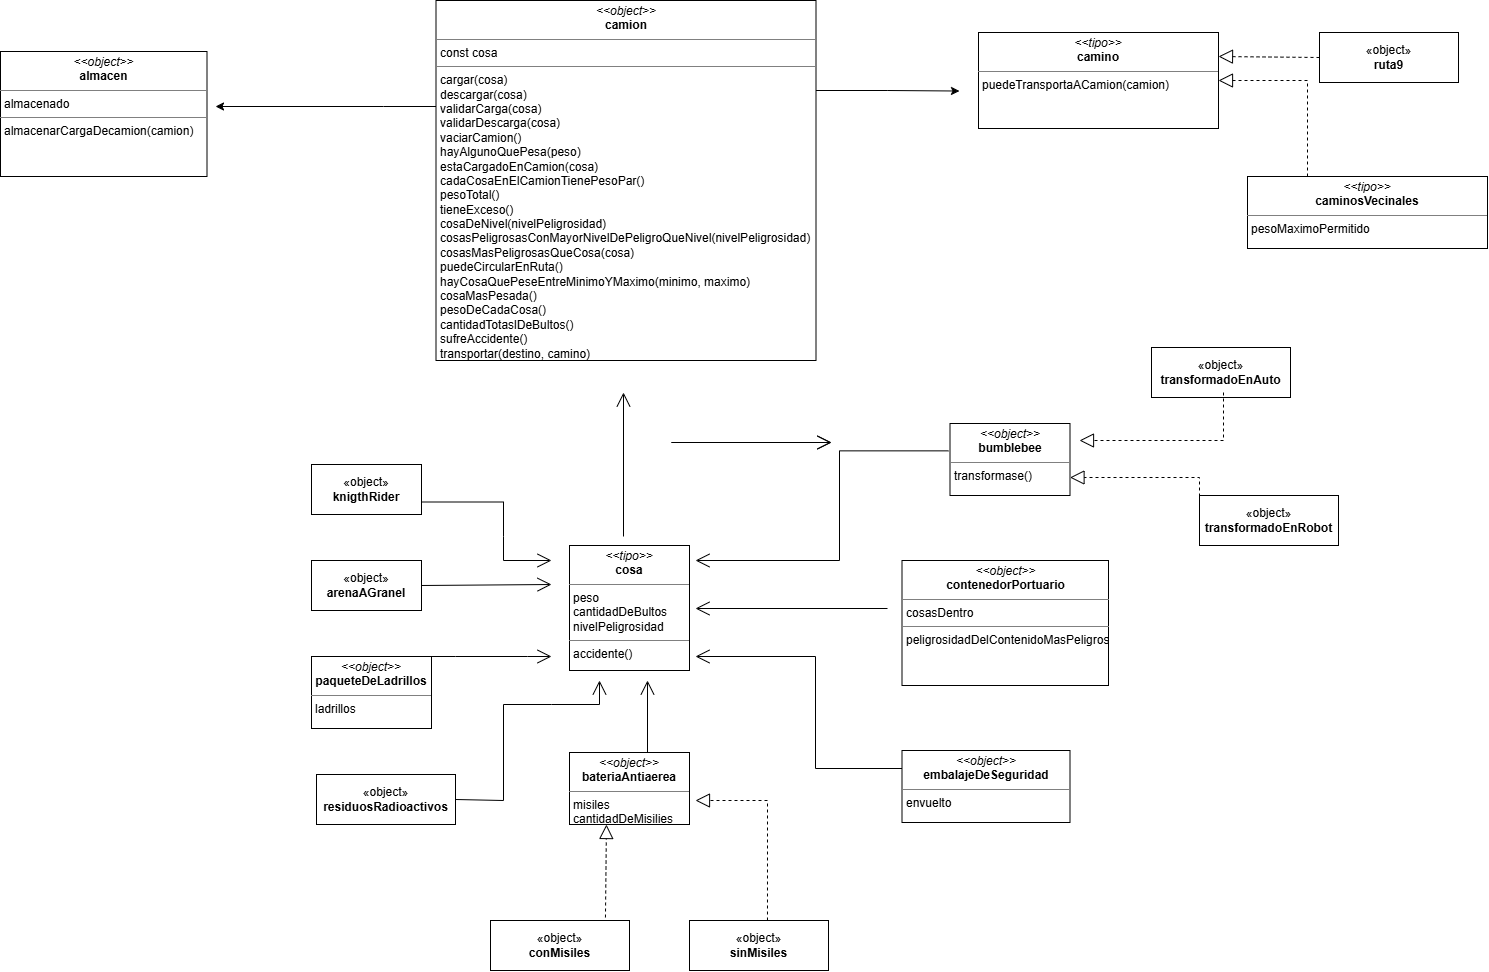

The diagram above was exported from draw.io. Its source (the exported page's mxGraphModel, read from the mxfile embedded in the PNG):
<mxGraphModel dx="1850" dy="982" grid="1" gridSize="24" guides="1" tooltips="1" connect="1" arrows="1" fold="1" page="1" pageScale="1" pageWidth="291" pageHeight="413" math="0" shadow="0">
  <root>
    <mxCell id="0" />
    <mxCell id="1" parent="0" />
    <mxCell id="V4zZvvwlRp6bgh_KLGsT-36" edge="1" parent="1" source="rho7tCB_1fTn9RiG-QhG-3" style="edgeStyle=orthogonalEdgeStyle;rounded=0;orthogonalLoop=1;jettySize=auto;html=1;">
      <mxGeometry relative="1" as="geometry">
        <Array as="points">
          <mxPoint x="528" y="144" />
          <mxPoint x="528" y="144" />
        </Array>
        <mxPoint x="360" y="144" as="targetPoint" />
      </mxGeometry>
    </mxCell>
    <mxCell id="V4zZvvwlRp6bgh_KLGsT-38" edge="1" parent="1" source="rho7tCB_1fTn9RiG-QhG-3" style="edgeStyle=orthogonalEdgeStyle;rounded=0;orthogonalLoop=1;jettySize=auto;html=1;exitX=1;exitY=0.25;exitDx=0;exitDy=0;">
      <mxGeometry relative="1" as="geometry">
        <mxPoint x="1104" y="128.52631578947376" as="targetPoint" />
      </mxGeometry>
    </mxCell>
    <mxCell id="rho7tCB_1fTn9RiG-QhG-3" parent="1" style="verticalAlign=top;align=left;overflow=fill;html=1;whiteSpace=wrap;" value="&lt;p style=&quot;margin:0px;margin-top:4px;text-align:center;&quot;&gt;&lt;i&gt;&amp;lt;&amp;lt;object&amp;gt;&amp;gt;&lt;/i&gt;&lt;br&gt;&lt;b&gt;camion&lt;/b&gt;&lt;/p&gt;&lt;hr size=&quot;1&quot; style=&quot;border-style:solid;&quot;&gt;&lt;p style=&quot;margin:0px;margin-left:4px;&quot;&gt;const cosa&lt;/p&gt;&lt;hr size=&quot;1&quot; style=&quot;border-style:solid;&quot;&gt;&lt;p style=&quot;margin:0px;margin-left:4px;&quot;&gt;cargar(cosa)&lt;/p&gt;&lt;p style=&quot;margin:0px;margin-left:4px;&quot;&gt;descargar(cosa)&lt;/p&gt;&lt;p style=&quot;margin:0px;margin-left:4px;&quot;&gt;validarCarga(cosa)&lt;/p&gt;&lt;p style=&quot;margin:0px;margin-left:4px;&quot;&gt;validarDescarga(cosa)&lt;/p&gt;&lt;p style=&quot;margin:0px;margin-left:4px;&quot;&gt;vaciarCamion()&lt;/p&gt;&lt;p style=&quot;margin:0px;margin-left:4px;&quot;&gt;hayAlgunoQuePesa(peso)&lt;/p&gt;&lt;p style=&quot;margin:0px;margin-left:4px;&quot;&gt;estaCargadoEnCamion(cosa)&lt;/p&gt;&lt;p style=&quot;margin:0px;margin-left:4px;&quot;&gt;cadaCosaEnElCamionTienePesoPar()&lt;/p&gt;&lt;p style=&quot;margin:0px;margin-left:4px;&quot;&gt;pesoTotal()&lt;/p&gt;&lt;p style=&quot;margin:0px;margin-left:4px;&quot;&gt;tieneExceso()&lt;/p&gt;&lt;p style=&quot;margin:0px;margin-left:4px;&quot;&gt;cosaDeNivel(nivelPeligrosidad)&lt;/p&gt;&lt;p style=&quot;margin:0px;margin-left:4px;&quot;&gt;cosasPeligrosasConMayorNivelDePeligroQueNivel(nivelPeligrosidad)&lt;/p&gt;&lt;p style=&quot;margin:0px;margin-left:4px;&quot;&gt;cosasMasPeligrosasQueCosa(cosa)&lt;/p&gt;&lt;p style=&quot;margin:0px;margin-left:4px;&quot;&gt;puedeCircularEnRuta()&lt;/p&gt;&lt;p style=&quot;margin:0px;margin-left:4px;&quot;&gt;hayCosaQuePeseEntreMinimoYMaximo(minimo, maximo)&lt;/p&gt;&lt;p style=&quot;margin:0px;margin-left:4px;&quot;&gt;cosaMasPesada()&lt;/p&gt;&lt;p style=&quot;margin:0px;margin-left:4px;&quot;&gt;pesoDeCadaCosa()&lt;/p&gt;&lt;p style=&quot;margin:0px;margin-left:4px;&quot;&gt;cantidadTotaslDeBultos()&lt;/p&gt;&lt;p style=&quot;margin:0px;margin-left:4px;&quot;&gt;sufreAccidente()&lt;/p&gt;&lt;p style=&quot;margin:0px;margin-left:4px;&quot;&gt;transportar(destino, camino)&lt;/p&gt;&lt;p style=&quot;margin:0px;margin-left:4px;&quot;&gt;&lt;br&gt;&lt;/p&gt;&lt;p style=&quot;margin:0px;margin-left:4px;&quot;&gt;&lt;br&gt;&lt;/p&gt;&lt;p style=&quot;margin:0px;margin-left:4px;&quot;&gt;&lt;br&gt;&lt;/p&gt;&lt;p style=&quot;margin:0px;margin-left:4px;&quot;&gt;&lt;br&gt;&lt;/p&gt;&lt;p style=&quot;margin:0px;margin-left:4px;&quot;&gt;&lt;br&gt;&lt;/p&gt;" vertex="1">
      <mxGeometry height="360" width="380" x="580.5" y="38" as="geometry" />
    </mxCell>
    <mxCell id="rho7tCB_1fTn9RiG-QhG-4" parent="1" style="verticalAlign=top;align=left;overflow=fill;html=1;whiteSpace=wrap;" value="&lt;p style=&quot;margin:0px;margin-top:4px;text-align:center;&quot;&gt;&lt;i&gt;&amp;lt;&amp;lt;tipo&amp;gt;&amp;gt;&lt;/i&gt;&lt;br&gt;&lt;b&gt;cosa&lt;/b&gt;&lt;/p&gt;&lt;hr size=&quot;1&quot; style=&quot;border-style:solid;&quot;&gt;&lt;p style=&quot;margin:0px;margin-left:4px;&quot;&gt;peso&lt;/p&gt;&lt;p style=&quot;margin:0px;margin-left:4px;&quot;&gt;cantidadDeBultos&lt;/p&gt;&lt;p style=&quot;margin:0px;margin-left:4px;&quot;&gt;nivelPeligrosidad&lt;/p&gt;&lt;hr size=&quot;1&quot; style=&quot;border-style:solid;&quot;&gt;&lt;p style=&quot;margin:0px;margin-left:4px;&quot;&gt;accidente()&lt;/p&gt;" vertex="1">
      <mxGeometry height="125" width="120" x="714" y="583" as="geometry" />
    </mxCell>
    <mxCell id="rho7tCB_1fTn9RiG-QhG-11" edge="1" parent="1" style="endArrow=open;endFill=1;endSize=12;html=1;rounded=0;" value="">
      <mxGeometry relative="1" width="160" as="geometry">
        <mxPoint x="768" y="574" as="sourcePoint" />
        <mxPoint x="768" y="430" as="targetPoint" />
      </mxGeometry>
    </mxCell>
    <mxCell id="rho7tCB_1fTn9RiG-QhG-13" parent="1" style="html=1;whiteSpace=wrap;" value="«object»&lt;br&gt;&lt;div&gt;&lt;b&gt;knigthRider&lt;/b&gt;&lt;/div&gt;" vertex="1">
      <mxGeometry height="50" width="110" x="456" y="502" as="geometry" />
    </mxCell>
    <mxCell id="rho7tCB_1fTn9RiG-QhG-14" parent="1" style="html=1;whiteSpace=wrap;" value="«object»&lt;br&gt;&lt;div&gt;&lt;b&gt;arenaAGranel&lt;/b&gt;&lt;/div&gt;" vertex="1">
      <mxGeometry height="50" width="110" x="456" y="598" as="geometry" />
    </mxCell>
    <mxCell id="rho7tCB_1fTn9RiG-QhG-20" parent="1" style="verticalAlign=top;align=left;overflow=fill;html=1;whiteSpace=wrap;" value="&lt;p style=&quot;margin:0px;margin-top:4px;text-align:center;&quot;&gt;&lt;i&gt;&amp;lt;&amp;lt;object&amp;gt;&amp;gt;&lt;/i&gt;&lt;br&gt;&lt;b&gt;paqueteDeLadrillos&lt;/b&gt;&lt;/p&gt;&lt;hr size=&quot;1&quot; style=&quot;border-style:solid;&quot;&gt;&lt;p style=&quot;margin:0px;margin-left:4px;&quot;&gt;ladrillos&lt;/p&gt;" vertex="1">
      <mxGeometry height="72" width="120" x="456" y="694" as="geometry" />
    </mxCell>
    <mxCell id="rho7tCB_1fTn9RiG-QhG-21" parent="1" style="html=1;whiteSpace=wrap;" value="«object»&lt;br&gt;&lt;div&gt;&lt;b&gt;residuosRadioactivos&lt;/b&gt;&lt;/div&gt;" vertex="1">
      <mxGeometry height="50" width="139" x="461" y="812" as="geometry" />
    </mxCell>
    <mxCell id="rho7tCB_1fTn9RiG-QhG-22" parent="1" style="verticalAlign=top;align=left;overflow=fill;html=1;whiteSpace=wrap;" value="&lt;p style=&quot;margin:0px;margin-top:4px;text-align:center;&quot;&gt;&lt;i&gt;&amp;lt;&amp;lt;object&amp;gt;&amp;gt;&lt;/i&gt;&lt;br&gt;&lt;b&gt;bateriaAntiaerea&lt;/b&gt;&lt;/p&gt;&lt;hr size=&quot;1&quot; style=&quot;border-style:solid;&quot;&gt;&lt;p style=&quot;margin:0px;margin-left:4px;&quot;&gt;misiles&lt;/p&gt;&lt;p style=&quot;margin:0px;margin-left:4px;&quot;&gt;cantidadDeMisilies&lt;/p&gt;" vertex="1">
      <mxGeometry height="72" width="120" x="714" y="790" as="geometry" />
    </mxCell>
    <mxCell id="rho7tCB_1fTn9RiG-QhG-23" parent="1" style="html=1;whiteSpace=wrap;" value="«object»&lt;br&gt;&lt;div&gt;&lt;b&gt;conMisiles&lt;/b&gt;&lt;/div&gt;" vertex="1">
      <mxGeometry height="50" width="139" x="635" y="958" as="geometry" />
    </mxCell>
    <mxCell id="rho7tCB_1fTn9RiG-QhG-24" parent="1" style="html=1;whiteSpace=wrap;" value="«object»&lt;br&gt;&lt;div&gt;&lt;b&gt;sinMisiles&lt;/b&gt;&lt;/div&gt;" vertex="1">
      <mxGeometry height="50" width="139" x="834" y="958" as="geometry" />
    </mxCell>
    <mxCell id="rho7tCB_1fTn9RiG-QhG-25" edge="1" parent="1" source="rho7tCB_1fTn9RiG-QhG-22" style="endArrow=open;endFill=1;endSize=12;html=1;rounded=0;exitX=0.65;exitY=0;exitDx=0;exitDy=0;exitPerimeter=0;" value="">
      <mxGeometry relative="1" width="160" as="geometry">
        <mxPoint x="768" y="766" as="sourcePoint" />
        <mxPoint x="792" y="718" as="targetPoint" />
      </mxGeometry>
    </mxCell>
    <mxCell id="rho7tCB_1fTn9RiG-QhG-26" edge="1" parent="1" source="rho7tCB_1fTn9RiG-QhG-20" style="endArrow=open;endFill=1;endSize=12;html=1;rounded=0;exitX=1;exitY=0;exitDx=0;exitDy=0;" value="">
      <mxGeometry relative="1" width="160" as="geometry">
        <Array as="points">
          <mxPoint x="600" y="694" />
          <mxPoint x="672" y="694" />
        </Array>
        <mxPoint x="600" y="742" as="sourcePoint" />
        <mxPoint x="696" y="694" as="targetPoint" />
      </mxGeometry>
    </mxCell>
    <mxCell id="rho7tCB_1fTn9RiG-QhG-27" edge="1" parent="1" source="rho7tCB_1fTn9RiG-QhG-14" style="endArrow=open;endFill=1;endSize=12;html=1;rounded=0;exitX=1;exitY=0.5;exitDx=0;exitDy=0;" value="">
      <mxGeometry relative="1" width="160" as="geometry">
        <Array as="points" />
        <mxPoint x="576" y="622" as="sourcePoint" />
        <mxPoint x="696" y="622" as="targetPoint" />
      </mxGeometry>
    </mxCell>
    <mxCell id="rho7tCB_1fTn9RiG-QhG-28" edge="1" parent="1" source="rho7tCB_1fTn9RiG-QhG-13" style="endArrow=open;endFill=1;endSize=12;html=1;rounded=0;exitX=1;exitY=0.75;exitDx=0;exitDy=0;" value="">
      <mxGeometry relative="1" width="160" as="geometry">
        <Array as="points">
          <mxPoint x="648" y="539.5" />
          <mxPoint x="648" y="574" />
          <mxPoint x="648" y="598" />
        </Array>
        <mxPoint x="590" y="647" as="sourcePoint" />
        <mxPoint x="696" y="598" as="targetPoint" />
      </mxGeometry>
    </mxCell>
    <mxCell id="rho7tCB_1fTn9RiG-QhG-29" edge="1" parent="1" source="rho7tCB_1fTn9RiG-QhG-21" style="endArrow=open;endFill=1;endSize=12;html=1;rounded=0;exitX=1;exitY=0.5;exitDx=0;exitDy=0;" value="">
      <mxGeometry relative="1" width="160" as="geometry">
        <Array as="points">
          <mxPoint x="648" y="838" />
          <mxPoint x="648" y="742" />
          <mxPoint x="696" y="742" />
          <mxPoint x="744" y="742" />
        </Array>
        <mxPoint x="624" y="838" as="sourcePoint" />
        <mxPoint x="744" y="718" as="targetPoint" />
      </mxGeometry>
    </mxCell>
    <mxCell id="rho7tCB_1fTn9RiG-QhG-30" edge="1" parent="1" source="rho7tCB_1fTn9RiG-QhG-24" style="endArrow=block;dashed=1;endFill=0;endSize=12;html=1;rounded=0;exitX=0.561;exitY=0;exitDx=0;exitDy=0;exitPerimeter=0;" value="">
      <mxGeometry relative="1" width="160" as="geometry">
        <Array as="points">
          <mxPoint x="912" y="838" />
        </Array>
        <mxPoint x="912" y="766" as="sourcePoint" />
        <mxPoint x="840" y="838" as="targetPoint" />
      </mxGeometry>
    </mxCell>
    <mxCell id="rho7tCB_1fTn9RiG-QhG-32" edge="1" parent="1" source="rho7tCB_1fTn9RiG-QhG-23" style="endArrow=block;dashed=1;endFill=0;endSize=12;html=1;rounded=0;exitX=0.827;exitY=-0.06;exitDx=0;exitDy=0;entryX=0.308;entryY=1;entryDx=0;entryDy=0;exitPerimeter=0;entryPerimeter=0;" target="rho7tCB_1fTn9RiG-QhG-22" value="">
      <mxGeometry relative="1" width="160" as="geometry">
        <mxPoint x="912" y="766" as="sourcePoint" />
        <mxPoint x="1072" y="766" as="targetPoint" />
      </mxGeometry>
    </mxCell>
    <mxCell id="V4zZvvwlRp6bgh_KLGsT-1" parent="1" style="html=1;whiteSpace=wrap;" value="«object»&lt;br&gt;&lt;div&gt;&lt;b&gt;transformadoEnAuto&lt;/b&gt;&lt;/div&gt;" vertex="1">
      <mxGeometry height="50" width="139" x="1296" y="385" as="geometry" />
    </mxCell>
    <mxCell id="V4zZvvwlRp6bgh_KLGsT-2" parent="1" style="verticalAlign=top;align=left;overflow=fill;html=1;whiteSpace=wrap;" value="&lt;p style=&quot;margin:0px;margin-top:4px;text-align:center;&quot;&gt;&lt;i&gt;&amp;lt;&amp;lt;object&amp;gt;&amp;gt;&lt;/i&gt;&lt;br&gt;&lt;b&gt;bumblebee&lt;/b&gt;&lt;/p&gt;&lt;hr size=&quot;1&quot; style=&quot;border-style:solid;&quot;&gt;&lt;p style=&quot;margin:0px;margin-left:4px;&quot;&gt;transformase()&lt;/p&gt;" vertex="1">
      <mxGeometry height="72" width="120" x="1094.5" y="461" as="geometry" />
    </mxCell>
    <mxCell id="V4zZvvwlRp6bgh_KLGsT-4" parent="1" style="html=1;whiteSpace=wrap;" value="«object»&lt;br&gt;&lt;div&gt;&lt;b&gt;transformadoEnRobot&lt;/b&gt;&lt;/div&gt;" vertex="1">
      <mxGeometry height="50" width="139" x="1344" y="533" as="geometry" />
    </mxCell>
    <mxCell id="V4zZvvwlRp6bgh_KLGsT-5" parent="1" style="verticalAlign=top;align=left;overflow=fill;html=1;whiteSpace=wrap;" value="&lt;p style=&quot;margin:0px;margin-top:4px;text-align:center;&quot;&gt;&lt;i&gt;&amp;lt;&amp;lt;object&amp;gt;&amp;gt;&lt;/i&gt;&lt;br&gt;&lt;b&gt;contenedorPortuario&lt;/b&gt;&lt;/p&gt;&lt;hr size=&quot;1&quot; style=&quot;border-style:solid;&quot;&gt;&lt;p style=&quot;margin:0px;margin-left:4px;&quot;&gt;cosasDentro&lt;/p&gt;&lt;hr size=&quot;1&quot; style=&quot;border-style:solid;&quot;&gt;&lt;p style=&quot;margin:0px;margin-left:4px;&quot;&gt;peligrosidadDelContenidoMasPeligroso()&lt;/p&gt;" vertex="1">
      <mxGeometry height="125" width="206.5" x="1046.5" y="598" as="geometry" />
    </mxCell>
    <mxCell id="V4zZvvwlRp6bgh_KLGsT-6" parent="1" style="verticalAlign=top;align=left;overflow=fill;html=1;whiteSpace=wrap;" value="&lt;p style=&quot;margin:0px;margin-top:4px;text-align:center;&quot;&gt;&lt;i&gt;&amp;lt;&amp;lt;object&amp;gt;&amp;gt;&lt;/i&gt;&lt;br&gt;&lt;b&gt;embalajeDeSeguridad&lt;/b&gt;&lt;/p&gt;&lt;hr size=&quot;1&quot; style=&quot;border-style:solid;&quot;&gt;&lt;p style=&quot;margin:0px;margin-left:4px;&quot;&gt;envuelto&lt;/p&gt;" vertex="1">
      <mxGeometry height="72" width="168" x="1046.5" y="788" as="geometry" />
    </mxCell>
    <mxCell id="V4zZvvwlRp6bgh_KLGsT-13" edge="1" parent="1" source="V4zZvvwlRp6bgh_KLGsT-2" style="endArrow=open;endFill=1;endSize=12;html=1;rounded=0;exitX=-0.013;exitY=0.38;exitDx=0;exitDy=0;exitPerimeter=0;" value="">
      <mxGeometry relative="1" width="160" x="-0.3782" as="geometry">
        <Array as="points">
          <mxPoint x="984" y="488.36" />
          <mxPoint x="984" y="598" />
        </Array>
        <mxPoint x="1152" y="742" as="sourcePoint" />
        <mxPoint x="840" y="598" as="targetPoint" />
      </mxGeometry>
    </mxCell>
    <mxCell id="V4zZvvwlRp6bgh_KLGsT-14" edge="1" parent="1" style="endArrow=open;endFill=1;endSize=12;html=1;rounded=0;" value="">
      <mxGeometry relative="1" width="160" as="geometry">
        <mxPoint x="1032" y="646" as="sourcePoint" />
        <mxPoint x="840" y="646" as="targetPoint" />
      </mxGeometry>
    </mxCell>
    <mxCell id="V4zZvvwlRp6bgh_KLGsT-15" edge="1" parent="1" source="V4zZvvwlRp6bgh_KLGsT-6" style="endArrow=open;endFill=1;endSize=12;html=1;rounded=0;exitX=0;exitY=0.25;exitDx=0;exitDy=0;" value="">
      <mxGeometry relative="1" width="160" x="0.0457" as="geometry">
        <Array as="points">
          <mxPoint x="960" y="806" />
          <mxPoint x="960" y="694" />
        </Array>
        <mxPoint x="1152" y="742" as="sourcePoint" />
        <mxPoint x="840" y="694" as="targetPoint" />
      </mxGeometry>
    </mxCell>
    <mxCell id="V4zZvvwlRp6bgh_KLGsT-16" edge="1" parent="1" source="V4zZvvwlRp6bgh_KLGsT-4" style="endArrow=block;dashed=1;endFill=0;endSize=12;html=1;rounded=0;entryX=1;entryY=0.75;entryDx=0;entryDy=0;exitX=0;exitY=0.5;exitDx=0;exitDy=0;" target="V4zZvvwlRp6bgh_KLGsT-2" value="">
      <mxGeometry relative="1" width="160" as="geometry">
        <Array as="points">
          <mxPoint x="1344" y="515" />
        </Array>
        <mxPoint x="1152" y="742" as="sourcePoint" />
        <mxPoint x="1312" y="742" as="targetPoint" />
      </mxGeometry>
    </mxCell>
    <mxCell id="V4zZvvwlRp6bgh_KLGsT-17" edge="1" parent="1" style="endArrow=block;dashed=1;endFill=0;endSize=12;html=1;rounded=0;" value="">
      <mxGeometry relative="1" width="160" x="0.2115" as="geometry">
        <Array as="points">
          <mxPoint x="1368" y="454" />
          <mxPoint x="1368" y="478" />
          <mxPoint x="1296" y="478" />
        </Array>
        <mxPoint x="1368" y="430" as="sourcePoint" />
        <mxPoint x="1224" y="478" as="targetPoint" />
      </mxGeometry>
    </mxCell>
    <mxCell id="V4zZvvwlRp6bgh_KLGsT-19" parent="1" style="verticalAlign=top;align=left;overflow=fill;html=1;whiteSpace=wrap;" value="&lt;p style=&quot;margin:0px;margin-top:4px;text-align:center;&quot;&gt;&lt;i&gt;&amp;lt;&amp;lt;tipo&amp;gt;&amp;gt;&lt;/i&gt;&lt;br&gt;&lt;b&gt;caminosVecinales&lt;/b&gt;&lt;/p&gt;&lt;hr size=&quot;1&quot; style=&quot;border-style:solid;&quot;&gt;&lt;p style=&quot;margin:0px;margin-left:4px;&quot;&gt;pesoMaximoPermitido&lt;/p&gt;" vertex="1">
      <mxGeometry height="72" width="240" x="1392" y="214" as="geometry" />
    </mxCell>
    <mxCell id="V4zZvvwlRp6bgh_KLGsT-20" parent="1" style="html=1;whiteSpace=wrap;" value="«object»&lt;br&gt;&lt;div&gt;&lt;b&gt;ruta9&lt;/b&gt;&lt;/div&gt;" vertex="1">
      <mxGeometry height="50" width="139" x="1464" y="70" as="geometry" />
    </mxCell>
    <mxCell id="V4zZvvwlRp6bgh_KLGsT-22" edge="1" parent="1" source="V4zZvvwlRp6bgh_KLGsT-20" style="endArrow=block;dashed=1;endFill=0;endSize=12;html=1;rounded=0;entryX=1;entryY=0.25;entryDx=0;entryDy=0;exitX=0;exitY=0.5;exitDx=0;exitDy=0;" target="V4zZvvwlRp6bgh_KLGsT-18" value="">
      <mxGeometry relative="1" width="160" as="geometry">
        <mxPoint x="1088" y="144" as="sourcePoint" />
        <mxPoint x="1248" y="144" as="targetPoint" />
      </mxGeometry>
    </mxCell>
    <mxCell id="V4zZvvwlRp6bgh_KLGsT-26" edge="1" parent="1" source="V4zZvvwlRp6bgh_KLGsT-19" style="endArrow=block;dashed=1;endFill=0;endSize=12;html=1;rounded=0;entryX=1;entryY=0.5;entryDx=0;entryDy=0;exitX=0.25;exitY=0;exitDx=0;exitDy=0;" target="V4zZvvwlRp6bgh_KLGsT-18" value="">
      <mxGeometry relative="1" width="160" x="0.004" as="geometry">
        <Array as="points">
          <mxPoint x="1452" y="118" />
        </Array>
        <mxPoint x="1452" y="214" as="sourcePoint" />
        <mxPoint x="1091" y="118" as="targetPoint" />
      </mxGeometry>
    </mxCell>
    <mxCell id="V4zZvvwlRp6bgh_KLGsT-18" parent="1" style="verticalAlign=top;align=left;overflow=fill;html=1;whiteSpace=wrap;" value="&lt;p style=&quot;margin:0px;margin-top:4px;text-align:center;&quot;&gt;&lt;i&gt;&amp;lt;&amp;lt;tipo&amp;gt;&amp;gt;&lt;/i&gt;&lt;br&gt;&lt;b&gt;camino&lt;/b&gt;&lt;/p&gt;&lt;hr size=&quot;1&quot; style=&quot;border-style:solid;&quot;&gt;&lt;p style=&quot;margin:0px;margin-left:4px;&quot;&gt;puedeTransportaACamion(camion)&lt;/p&gt;" vertex="1">
      <mxGeometry height="96" width="240" x="1123" y="70" as="geometry" />
    </mxCell>
    <mxCell id="V4zZvvwlRp6bgh_KLGsT-34" parent="1" style="verticalAlign=top;align=left;overflow=fill;html=1;whiteSpace=wrap;" value="&lt;p style=&quot;margin:0px;margin-top:4px;text-align:center;&quot;&gt;&lt;i&gt;&amp;lt;&amp;lt;object&amp;gt;&amp;gt;&lt;/i&gt;&lt;br&gt;&lt;b&gt;almacen&lt;/b&gt;&lt;/p&gt;&lt;hr size=&quot;1&quot; style=&quot;border-style:solid;&quot;&gt;&lt;p style=&quot;margin:0px;margin-left:4px;&quot;&gt;almacenado&lt;/p&gt;&lt;hr size=&quot;1&quot; style=&quot;border-style:solid;&quot;&gt;&lt;p style=&quot;margin:0px;margin-left:4px;&quot;&gt;almacenarCargaDecamion(camion)&lt;/p&gt;" vertex="1">
      <mxGeometry height="125" width="206.5" x="145" y="89" as="geometry" />
    </mxCell>
    <mxCell id="V4zZvvwlRp6bgh_KLGsT-35" edge="1" parent="1" style="endArrow=open;endFill=1;endSize=12;html=1;rounded=0;" value="">
      <mxGeometry relative="1" width="160" as="geometry">
        <mxPoint x="816" y="480" as="sourcePoint" />
        <mxPoint x="976" y="480" as="targetPoint" />
      </mxGeometry>
    </mxCell>
    <mxCell id="V4zZvvwlRp6bgh_KLGsT-37" edge="1" parent="1" style="endArrow=open;endFill=1;endSize=12;html=1;rounded=0;" value="">
      <mxGeometry relative="1" width="160" as="geometry">
        <mxPoint x="816" y="480" as="sourcePoint" />
        <mxPoint x="976" y="480" as="targetPoint" />
      </mxGeometry>
    </mxCell>
  </root>
</mxGraphModel>